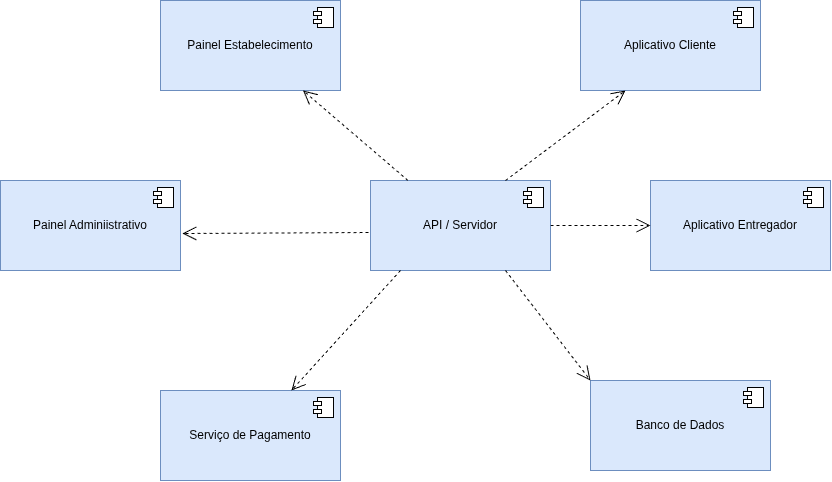

The diagram above was exported from draw.io. Its source (the exported page's mxGraphModel, read from the mxfile embedded in the PNG):
<mxGraphModel dx="1414" dy="785" grid="1" gridSize="10" guides="1" tooltips="1" connect="1" arrows="1" fold="1" page="1" pageScale="1" pageWidth="1169" pageHeight="827" math="0" shadow="0">
  <root>
    <mxCell id="0" />
    <mxCell id="1" parent="0" />
    <mxCell id="nq7BuhLihorAoNzniuO1-2" parent="1" style="html=1;dropTarget=0;whiteSpace=wrap;fillColor=#dae8fc;strokeColor=#6c8ebf;" value="API / Servidor" vertex="1">
      <mxGeometry height="90" width="180" x="480" y="350" as="geometry" />
    </mxCell>
    <mxCell id="nq7BuhLihorAoNzniuO1-3" parent="nq7BuhLihorAoNzniuO1-2" style="shape=module;jettyWidth=8;jettyHeight=4;" value="" vertex="1">
      <mxGeometry height="20" relative="1" width="20" x="1" as="geometry">
        <mxPoint x="-27" y="7" as="offset" />
      </mxGeometry>
    </mxCell>
    <mxCell id="nq7BuhLihorAoNzniuO1-4" parent="1" style="html=1;dropTarget=0;whiteSpace=wrap;fillColor=#dae8fc;strokeColor=#6c8ebf;" value="Aplicativo Cliente" vertex="1">
      <mxGeometry height="90" width="180" x="690" y="170" as="geometry" />
    </mxCell>
    <mxCell id="nq7BuhLihorAoNzniuO1-5" parent="nq7BuhLihorAoNzniuO1-4" style="shape=module;jettyWidth=8;jettyHeight=4;" value="" vertex="1">
      <mxGeometry height="20" relative="1" width="20" x="1" as="geometry">
        <mxPoint x="-27" y="7" as="offset" />
      </mxGeometry>
    </mxCell>
    <mxCell id="nq7BuhLihorAoNzniuO1-6" parent="1" style="html=1;dropTarget=0;whiteSpace=wrap;fillColor=#dae8fc;strokeColor=#6c8ebf;" value="Painel Estabelecimento" vertex="1">
      <mxGeometry height="90" width="180" x="270" y="170" as="geometry" />
    </mxCell>
    <mxCell id="nq7BuhLihorAoNzniuO1-7" parent="nq7BuhLihorAoNzniuO1-6" style="shape=module;jettyWidth=8;jettyHeight=4;" value="" vertex="1">
      <mxGeometry height="20" relative="1" width="20" x="1" as="geometry">
        <mxPoint x="-27" y="7" as="offset" />
      </mxGeometry>
    </mxCell>
    <mxCell id="nq7BuhLihorAoNzniuO1-8" parent="1" style="html=1;dropTarget=0;whiteSpace=wrap;fillColor=#dae8fc;strokeColor=#6c8ebf;" value="Serviço de Pagamento" vertex="1">
      <mxGeometry height="90" width="180" x="270" y="560" as="geometry" />
    </mxCell>
    <mxCell id="nq7BuhLihorAoNzniuO1-9" parent="nq7BuhLihorAoNzniuO1-8" style="shape=module;jettyWidth=8;jettyHeight=4;" value="" vertex="1">
      <mxGeometry height="20" relative="1" width="20" x="1" as="geometry">
        <mxPoint x="-27" y="7" as="offset" />
      </mxGeometry>
    </mxCell>
    <mxCell id="nq7BuhLihorAoNzniuO1-10" parent="1" style="html=1;dropTarget=0;whiteSpace=wrap;fillColor=#dae8fc;strokeColor=#6c8ebf;" value="Banco de Dados" vertex="1">
      <mxGeometry height="90" width="180" x="700" y="550" as="geometry" />
    </mxCell>
    <mxCell id="nq7BuhLihorAoNzniuO1-11" parent="nq7BuhLihorAoNzniuO1-10" style="shape=module;jettyWidth=8;jettyHeight=4;" value="" vertex="1">
      <mxGeometry height="20" relative="1" width="20" x="1" as="geometry">
        <mxPoint x="-27" y="7" as="offset" />
      </mxGeometry>
    </mxCell>
    <mxCell id="nq7BuhLihorAoNzniuO1-12" parent="1" style="html=1;dropTarget=0;whiteSpace=wrap;fillColor=#dae8fc;strokeColor=#6c8ebf;" value="Aplicativo Entregador" vertex="1">
      <mxGeometry height="90" width="180" x="760" y="350" as="geometry" />
    </mxCell>
    <mxCell id="nq7BuhLihorAoNzniuO1-13" parent="nq7BuhLihorAoNzniuO1-12" style="shape=module;jettyWidth=8;jettyHeight=4;" value="" vertex="1">
      <mxGeometry height="20" relative="1" width="20" x="1" as="geometry">
        <mxPoint x="-27" y="7" as="offset" />
      </mxGeometry>
    </mxCell>
    <mxCell id="nq7BuhLihorAoNzniuO1-14" parent="1" style="html=1;dropTarget=0;whiteSpace=wrap;fillColor=#dae8fc;strokeColor=#6c8ebf;" value="Painel Adminiistrativo" vertex="1">
      <mxGeometry height="90" width="180" x="110" y="350" as="geometry" />
    </mxCell>
    <mxCell id="nq7BuhLihorAoNzniuO1-15" parent="nq7BuhLihorAoNzniuO1-14" style="shape=module;jettyWidth=8;jettyHeight=4;" value="" vertex="1">
      <mxGeometry height="20" relative="1" width="20" x="1" as="geometry">
        <mxPoint x="-27" y="7" as="offset" />
      </mxGeometry>
    </mxCell>
    <mxCell id="nq7BuhLihorAoNzniuO1-31" edge="1" parent="1" style="endArrow=open;endSize=12;dashed=1;html=1;rounded=0;" target="nq7BuhLihorAoNzniuO1-8" value="">
      <mxGeometry relative="1" width="160" as="geometry">
        <mxPoint x="510" y="440" as="sourcePoint" />
        <mxPoint x="670" y="440" as="targetPoint" />
      </mxGeometry>
    </mxCell>
    <mxCell id="nq7BuhLihorAoNzniuO1-32" edge="1" parent="1" source="nq7BuhLihorAoNzniuO1-2" style="endArrow=open;endSize=12;dashed=1;html=1;rounded=0;entryX=0;entryY=0;entryDx=0;entryDy=0;exitX=0.75;exitY=1;exitDx=0;exitDy=0;" target="nq7BuhLihorAoNzniuO1-10" value="">
      <mxGeometry relative="1" width="160" as="geometry">
        <mxPoint x="510" y="440" as="sourcePoint" />
        <mxPoint x="670" y="440" as="targetPoint" />
      </mxGeometry>
    </mxCell>
    <mxCell id="nq7BuhLihorAoNzniuO1-33" edge="1" parent="1" source="nq7BuhLihorAoNzniuO1-2" style="endArrow=open;endSize=12;dashed=1;html=1;rounded=0;entryX=0;entryY=0.5;entryDx=0;entryDy=0;exitX=1;exitY=0.5;exitDx=0;exitDy=0;" target="nq7BuhLihorAoNzniuO1-12" value="">
      <mxGeometry relative="1" width="160" as="geometry">
        <mxPoint x="510" y="440" as="sourcePoint" />
        <mxPoint x="670" y="440" as="targetPoint" />
      </mxGeometry>
    </mxCell>
    <mxCell id="nq7BuhLihorAoNzniuO1-34" edge="1" parent="1" source="nq7BuhLihorAoNzniuO1-2" style="endArrow=open;endSize=12;dashed=1;html=1;rounded=0;entryX=1.011;entryY=0.589;entryDx=0;entryDy=0;entryPerimeter=0;exitX=-0.011;exitY=0.578;exitDx=0;exitDy=0;exitPerimeter=0;" target="nq7BuhLihorAoNzniuO1-14" value="">
      <mxGeometry relative="1" width="160" as="geometry">
        <mxPoint x="510" y="440" as="sourcePoint" />
        <mxPoint x="670" y="440" as="targetPoint" />
      </mxGeometry>
    </mxCell>
    <mxCell id="nq7BuhLihorAoNzniuO1-35" edge="1" parent="1" source="nq7BuhLihorAoNzniuO1-2" style="endArrow=open;endSize=12;dashed=1;html=1;rounded=0;" target="nq7BuhLihorAoNzniuO1-6" value="">
      <mxGeometry relative="1" width="160" as="geometry">
        <mxPoint x="510" y="440" as="sourcePoint" />
        <mxPoint x="670" y="440" as="targetPoint" />
      </mxGeometry>
    </mxCell>
    <mxCell id="nq7BuhLihorAoNzniuO1-37" edge="1" parent="1" source="nq7BuhLihorAoNzniuO1-2" style="endArrow=open;endSize=12;dashed=1;html=1;rounded=0;entryX=0.25;entryY=1;entryDx=0;entryDy=0;exitX=0.75;exitY=0;exitDx=0;exitDy=0;" target="nq7BuhLihorAoNzniuO1-4" value="">
      <mxGeometry relative="1" width="160" as="geometry">
        <mxPoint x="510" y="440" as="sourcePoint" />
        <mxPoint x="670" y="440" as="targetPoint" />
      </mxGeometry>
    </mxCell>
  </root>
</mxGraphModel>